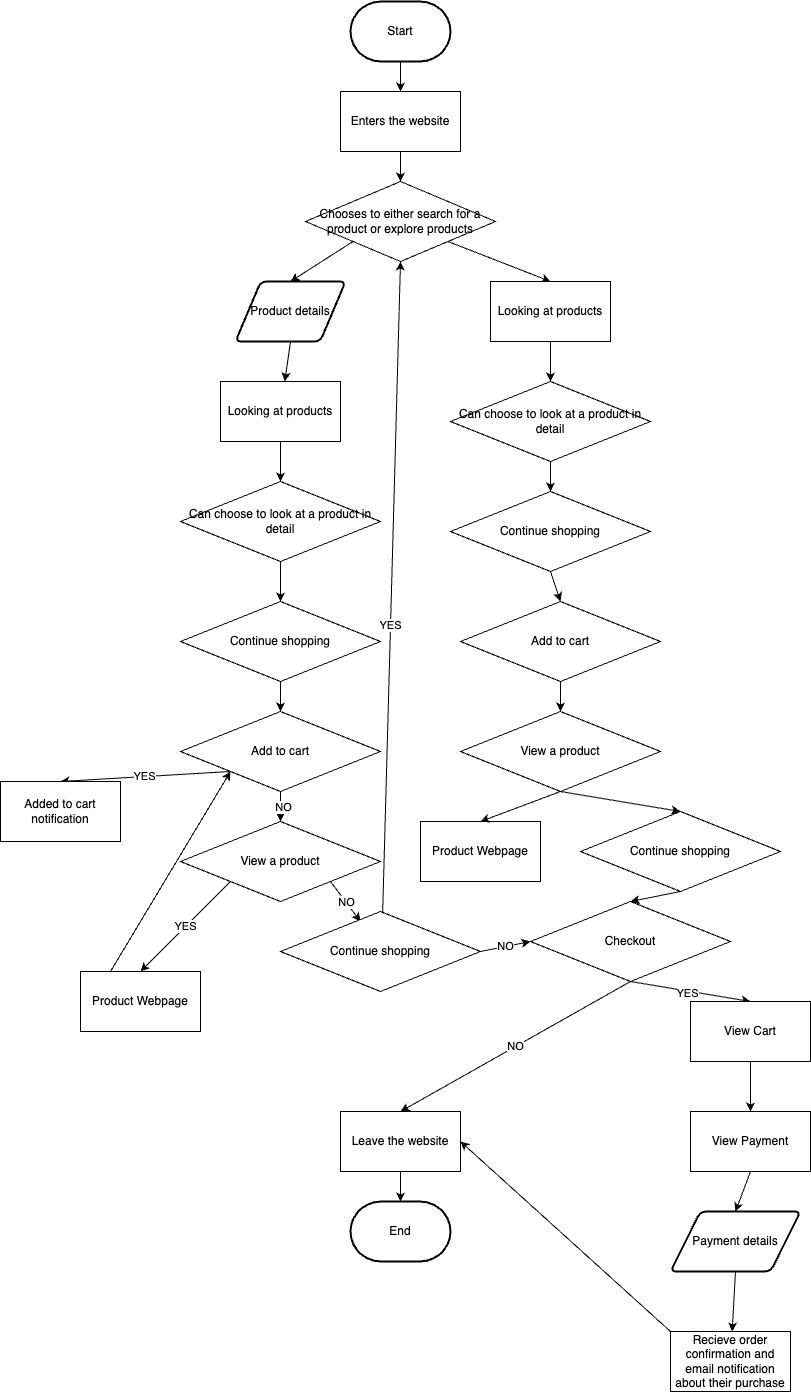

The diagram above was exported from draw.io. Its source (the exported page's mxGraphModel, read from the mxfile embedded in the PNG):
<mxGraphModel dx="2150" dy="1294" grid="1" gridSize="10" guides="1" tooltips="1" connect="1" arrows="1" fold="1" page="1" pageScale="1" pageWidth="850" pageHeight="1100" math="0" shadow="0">
  <root>
    <mxCell id="0" />
    <mxCell id="1" parent="0" />
    <mxCell id="8BNq-IK26Wnb-xmQS2uB-30" style="edgeStyle=none;html=1;exitX=0.5;exitY=1;exitDx=0;exitDy=0;exitPerimeter=0;entryX=0.5;entryY=0;entryDx=0;entryDy=0;" edge="1" parent="1" source="2" target="3">
      <mxGeometry relative="1" as="geometry" />
    </mxCell>
    <mxCell id="2" value="Start" style="strokeWidth=2;html=1;shape=mxgraph.flowchart.terminator;whiteSpace=wrap;" vertex="1" parent="1">
      <mxGeometry x="270" y="10" width="100" height="60" as="geometry" />
    </mxCell>
    <mxCell id="8BNq-IK26Wnb-xmQS2uB-31" style="edgeStyle=none;html=1;exitX=0.5;exitY=1;exitDx=0;exitDy=0;entryX=0.5;entryY=0;entryDx=0;entryDy=0;" edge="1" parent="1" source="3" target="5">
      <mxGeometry relative="1" as="geometry" />
    </mxCell>
    <mxCell id="3" value="Enters the website" style="rounded=0;whiteSpace=wrap;html=1;" vertex="1" parent="1">
      <mxGeometry x="260" y="100" width="120" height="60" as="geometry" />
    </mxCell>
    <mxCell id="8BNq-IK26Wnb-xmQS2uB-32" style="edgeStyle=none;html=1;exitX=0;exitY=1;exitDx=0;exitDy=0;entryX=0.5;entryY=0;entryDx=0;entryDy=0;" edge="1" parent="1" source="5" target="7">
      <mxGeometry relative="1" as="geometry" />
    </mxCell>
    <mxCell id="8BNq-IK26Wnb-xmQS2uB-33" style="edgeStyle=none;html=1;exitX=1;exitY=1;exitDx=0;exitDy=0;entryX=0.5;entryY=0;entryDx=0;entryDy=0;" edge="1" parent="1" source="5" target="8">
      <mxGeometry relative="1" as="geometry" />
    </mxCell>
    <mxCell id="5" value="Chooses to either search for a product or explore products&lt;br&gt;" style="rhombus;whiteSpace=wrap;html=1;" vertex="1" parent="1">
      <mxGeometry x="225" y="190" width="190" height="80" as="geometry" />
    </mxCell>
    <mxCell id="8BNq-IK26Wnb-xmQS2uB-34" style="edgeStyle=none;html=1;exitX=0.5;exitY=1;exitDx=0;exitDy=0;" edge="1" parent="1" source="7" target="10">
      <mxGeometry relative="1" as="geometry" />
    </mxCell>
    <mxCell id="7" value="Product details" style="shape=parallelogram;html=1;strokeWidth=2;perimeter=parallelogramPerimeter;whiteSpace=wrap;rounded=1;arcSize=12;size=0.23;" vertex="1" parent="1">
      <mxGeometry x="155" y="290" width="110" height="60" as="geometry" />
    </mxCell>
    <mxCell id="8BNq-IK26Wnb-xmQS2uB-45" style="edgeStyle=none;html=1;exitX=0.5;exitY=1;exitDx=0;exitDy=0;entryX=0.5;entryY=0;entryDx=0;entryDy=0;" edge="1" parent="1" source="8" target="13">
      <mxGeometry relative="1" as="geometry" />
    </mxCell>
    <mxCell id="8" value="Looking at products" style="rounded=0;whiteSpace=wrap;html=1;" vertex="1" parent="1">
      <mxGeometry x="410" y="290" width="120" height="60" as="geometry" />
    </mxCell>
    <mxCell id="8BNq-IK26Wnb-xmQS2uB-35" style="edgeStyle=none;html=1;exitX=0.5;exitY=1;exitDx=0;exitDy=0;entryX=0.5;entryY=0;entryDx=0;entryDy=0;" edge="1" parent="1" source="10" target="11">
      <mxGeometry relative="1" as="geometry" />
    </mxCell>
    <mxCell id="10" value="Looking at products" style="rounded=0;whiteSpace=wrap;html=1;" vertex="1" parent="1">
      <mxGeometry x="140" y="390" width="120" height="60" as="geometry" />
    </mxCell>
    <mxCell id="8BNq-IK26Wnb-xmQS2uB-36" style="edgeStyle=none;html=1;exitX=0.5;exitY=1;exitDx=0;exitDy=0;entryX=0.5;entryY=0;entryDx=0;entryDy=0;" edge="1" parent="1" source="11" target="14">
      <mxGeometry relative="1" as="geometry" />
    </mxCell>
    <mxCell id="11" value="Can choose to look at a product in detail" style="rhombus;whiteSpace=wrap;html=1;" vertex="1" parent="1">
      <mxGeometry x="100" y="490" width="200" height="80" as="geometry" />
    </mxCell>
    <mxCell id="8BNq-IK26Wnb-xmQS2uB-46" style="edgeStyle=none;html=1;exitX=0.5;exitY=1;exitDx=0;exitDy=0;entryX=0.5;entryY=0;entryDx=0;entryDy=0;" edge="1" parent="1" source="13" target="15">
      <mxGeometry relative="1" as="geometry" />
    </mxCell>
    <mxCell id="13" value="Can choose to look at a product in detail" style="rhombus;whiteSpace=wrap;html=1;" vertex="1" parent="1">
      <mxGeometry x="370" y="390" width="200" height="80" as="geometry" />
    </mxCell>
    <mxCell id="8BNq-IK26Wnb-xmQS2uB-37" style="edgeStyle=none;html=1;exitX=0.5;exitY=1;exitDx=0;exitDy=0;entryX=0.5;entryY=0;entryDx=0;entryDy=0;" edge="1" parent="1" source="14" target="17">
      <mxGeometry relative="1" as="geometry" />
    </mxCell>
    <mxCell id="14" value="Continue shopping" style="rhombus;whiteSpace=wrap;html=1;" vertex="1" parent="1">
      <mxGeometry x="100" y="610" width="200" height="80" as="geometry" />
    </mxCell>
    <mxCell id="8BNq-IK26Wnb-xmQS2uB-47" style="edgeStyle=none;html=1;exitX=0.5;exitY=1;exitDx=0;exitDy=0;entryX=0.5;entryY=0;entryDx=0;entryDy=0;" edge="1" parent="1" source="15" target="18">
      <mxGeometry relative="1" as="geometry" />
    </mxCell>
    <mxCell id="15" value="Continue shopping" style="rhombus;whiteSpace=wrap;html=1;" vertex="1" parent="1">
      <mxGeometry x="370" y="500" width="200" height="80" as="geometry" />
    </mxCell>
    <mxCell id="8BNq-IK26Wnb-xmQS2uB-39" style="edgeStyle=none;html=1;exitX=0.5;exitY=1;exitDx=0;exitDy=0;entryX=0.5;entryY=0;entryDx=0;entryDy=0;" edge="1" parent="1" source="17" target="8BNq-IK26Wnb-xmQS2uB-38">
      <mxGeometry relative="1" as="geometry" />
    </mxCell>
    <mxCell id="8BNq-IK26Wnb-xmQS2uB-63" value="NO" style="edgeLabel;html=1;align=center;verticalAlign=middle;resizable=0;points=[];" vertex="1" connectable="0" parent="8BNq-IK26Wnb-xmQS2uB-39">
      <mxGeometry y="2" relative="1" as="geometry">
        <mxPoint y="-1" as="offset" />
      </mxGeometry>
    </mxCell>
    <mxCell id="8BNq-IK26Wnb-xmQS2uB-65" value="YES" style="edgeStyle=none;html=1;exitX=0;exitY=1;exitDx=0;exitDy=0;entryX=0.5;entryY=0;entryDx=0;entryDy=0;" edge="1" parent="1" source="17" target="8BNq-IK26Wnb-xmQS2uB-64">
      <mxGeometry relative="1" as="geometry" />
    </mxCell>
    <mxCell id="17" value="Add to cart" style="rhombus;whiteSpace=wrap;html=1;" vertex="1" parent="1">
      <mxGeometry x="100" y="720" width="200" height="80" as="geometry" />
    </mxCell>
    <mxCell id="8BNq-IK26Wnb-xmQS2uB-48" style="edgeStyle=none;html=1;exitX=0.5;exitY=1;exitDx=0;exitDy=0;entryX=0.5;entryY=0;entryDx=0;entryDy=0;" edge="1" parent="1" source="18" target="20">
      <mxGeometry relative="1" as="geometry" />
    </mxCell>
    <mxCell id="18" value="Add to cart" style="rhombus;whiteSpace=wrap;html=1;" vertex="1" parent="1">
      <mxGeometry x="380" y="610" width="200" height="80" as="geometry" />
    </mxCell>
    <mxCell id="19" value="Product Webpage" style="rounded=0;whiteSpace=wrap;html=1;" vertex="1" parent="1">
      <mxGeometry x="340" y="830" width="120" height="60" as="geometry" />
    </mxCell>
    <mxCell id="8BNq-IK26Wnb-xmQS2uB-49" style="edgeStyle=none;html=1;entryX=0.5;entryY=0;entryDx=0;entryDy=0;" edge="1" parent="1" target="19">
      <mxGeometry relative="1" as="geometry">
        <mxPoint x="400" y="830" as="sourcePoint" />
      </mxGeometry>
    </mxCell>
    <mxCell id="8BNq-IK26Wnb-xmQS2uB-50" style="edgeStyle=none;html=1;" edge="1" parent="1">
      <mxGeometry relative="1" as="geometry">
        <mxPoint x="400" y="830" as="targetPoint" />
        <mxPoint x="400" y="830" as="sourcePoint" />
      </mxGeometry>
    </mxCell>
    <mxCell id="8BNq-IK26Wnb-xmQS2uB-51" style="edgeStyle=none;html=1;exitX=0.5;exitY=1;exitDx=0;exitDy=0;" edge="1" parent="1" source="20">
      <mxGeometry relative="1" as="geometry">
        <mxPoint x="400" y="830" as="targetPoint" />
      </mxGeometry>
    </mxCell>
    <mxCell id="8BNq-IK26Wnb-xmQS2uB-52" style="edgeStyle=none;html=1;exitX=0.5;exitY=1;exitDx=0;exitDy=0;entryX=0.5;entryY=0;entryDx=0;entryDy=0;" edge="1" parent="1" source="20" target="8BNq-IK26Wnb-xmQS2uB-20">
      <mxGeometry relative="1" as="geometry" />
    </mxCell>
    <mxCell id="20" value="View a product" style="rhombus;whiteSpace=wrap;html=1;" vertex="1" parent="1">
      <mxGeometry x="380" y="720" width="200" height="80" as="geometry" />
    </mxCell>
    <mxCell id="8BNq-IK26Wnb-xmQS2uB-53" style="edgeStyle=none;html=1;exitX=0.5;exitY=1;exitDx=0;exitDy=0;entryX=0.5;entryY=0;entryDx=0;entryDy=0;" edge="1" parent="1" source="8BNq-IK26Wnb-xmQS2uB-20" target="8BNq-IK26Wnb-xmQS2uB-21">
      <mxGeometry relative="1" as="geometry" />
    </mxCell>
    <mxCell id="8BNq-IK26Wnb-xmQS2uB-20" value="Continue shopping" style="rhombus;whiteSpace=wrap;html=1;" vertex="1" parent="1">
      <mxGeometry x="500" y="820" width="200" height="80" as="geometry" />
    </mxCell>
    <mxCell id="8BNq-IK26Wnb-xmQS2uB-54" style="edgeStyle=none;html=1;exitX=0.5;exitY=1;exitDx=0;exitDy=0;entryX=0.5;entryY=0;entryDx=0;entryDy=0;" edge="1" parent="1" source="8BNq-IK26Wnb-xmQS2uB-21" target="8BNq-IK26Wnb-xmQS2uB-24">
      <mxGeometry relative="1" as="geometry" />
    </mxCell>
    <mxCell id="8BNq-IK26Wnb-xmQS2uB-61" value="YES" style="edgeLabel;html=1;align=center;verticalAlign=middle;resizable=0;points=[];" vertex="1" connectable="0" parent="8BNq-IK26Wnb-xmQS2uB-54">
      <mxGeometry x="-0.0622" y="-2" relative="1" as="geometry">
        <mxPoint x="-1" y="-1" as="offset" />
      </mxGeometry>
    </mxCell>
    <mxCell id="8BNq-IK26Wnb-xmQS2uB-62" value="NO" style="edgeStyle=none;html=1;exitX=0.5;exitY=1;exitDx=0;exitDy=0;entryX=0.5;entryY=0;entryDx=0;entryDy=0;" edge="1" parent="1" source="8BNq-IK26Wnb-xmQS2uB-21" target="8BNq-IK26Wnb-xmQS2uB-23">
      <mxGeometry relative="1" as="geometry" />
    </mxCell>
    <mxCell id="8BNq-IK26Wnb-xmQS2uB-21" value="Checkout" style="rhombus;whiteSpace=wrap;html=1;" vertex="1" parent="1">
      <mxGeometry x="450" y="910" width="200" height="80" as="geometry" />
    </mxCell>
    <mxCell id="8BNq-IK26Wnb-xmQS2uB-22" value="End" style="strokeWidth=2;html=1;shape=mxgraph.flowchart.terminator;whiteSpace=wrap;" vertex="1" parent="1">
      <mxGeometry x="270" y="1210" width="100" height="60" as="geometry" />
    </mxCell>
    <mxCell id="8BNq-IK26Wnb-xmQS2uB-59" style="edgeStyle=none;html=1;exitX=0.5;exitY=1;exitDx=0;exitDy=0;entryX=0.5;entryY=0;entryDx=0;entryDy=0;entryPerimeter=0;" edge="1" parent="1" source="8BNq-IK26Wnb-xmQS2uB-23" target="8BNq-IK26Wnb-xmQS2uB-22">
      <mxGeometry relative="1" as="geometry" />
    </mxCell>
    <mxCell id="8BNq-IK26Wnb-xmQS2uB-23" value="Leave the website" style="rounded=0;whiteSpace=wrap;html=1;" vertex="1" parent="1">
      <mxGeometry x="260" y="1120" width="120" height="60" as="geometry" />
    </mxCell>
    <mxCell id="8BNq-IK26Wnb-xmQS2uB-55" style="edgeStyle=none;html=1;exitX=0.5;exitY=1;exitDx=0;exitDy=0;" edge="1" parent="1" source="8BNq-IK26Wnb-xmQS2uB-24" target="8BNq-IK26Wnb-xmQS2uB-25">
      <mxGeometry relative="1" as="geometry" />
    </mxCell>
    <mxCell id="8BNq-IK26Wnb-xmQS2uB-24" value="View Cart" style="rounded=0;whiteSpace=wrap;html=1;" vertex="1" parent="1">
      <mxGeometry x="610" y="1010" width="120" height="60" as="geometry" />
    </mxCell>
    <mxCell id="8BNq-IK26Wnb-xmQS2uB-56" style="edgeStyle=none;html=1;exitX=0.5;exitY=1;exitDx=0;exitDy=0;entryX=0.5;entryY=0;entryDx=0;entryDy=0;" edge="1" parent="1" source="8BNq-IK26Wnb-xmQS2uB-25" target="8BNq-IK26Wnb-xmQS2uB-26">
      <mxGeometry relative="1" as="geometry" />
    </mxCell>
    <mxCell id="8BNq-IK26Wnb-xmQS2uB-25" value="View Payment" style="rounded=0;whiteSpace=wrap;html=1;" vertex="1" parent="1">
      <mxGeometry x="610" y="1120" width="120" height="60" as="geometry" />
    </mxCell>
    <mxCell id="8BNq-IK26Wnb-xmQS2uB-57" style="edgeStyle=none;html=1;exitX=0.5;exitY=1;exitDx=0;exitDy=0;" edge="1" parent="1" source="8BNq-IK26Wnb-xmQS2uB-26" target="8BNq-IK26Wnb-xmQS2uB-27">
      <mxGeometry relative="1" as="geometry" />
    </mxCell>
    <mxCell id="8BNq-IK26Wnb-xmQS2uB-26" value="Payment details" style="shape=parallelogram;html=1;strokeWidth=2;perimeter=parallelogramPerimeter;whiteSpace=wrap;rounded=1;arcSize=12;size=0.23;" vertex="1" parent="1">
      <mxGeometry x="590" y="1220" width="130" height="60" as="geometry" />
    </mxCell>
    <mxCell id="8BNq-IK26Wnb-xmQS2uB-58" style="edgeStyle=none;html=1;exitX=0;exitY=0;exitDx=0;exitDy=0;entryX=1;entryY=0.5;entryDx=0;entryDy=0;" edge="1" parent="1" source="8BNq-IK26Wnb-xmQS2uB-27" target="8BNq-IK26Wnb-xmQS2uB-23">
      <mxGeometry relative="1" as="geometry" />
    </mxCell>
    <mxCell id="8BNq-IK26Wnb-xmQS2uB-27" value="Recieve order confirmation and email notification about their purchase" style="rounded=0;whiteSpace=wrap;html=1;" vertex="1" parent="1">
      <mxGeometry x="590" y="1340" width="120" height="60" as="geometry" />
    </mxCell>
    <mxCell id="8BNq-IK26Wnb-xmQS2uB-42" value="YES" style="edgeStyle=none;html=1;exitX=0;exitY=1;exitDx=0;exitDy=0;entryX=0.5;entryY=0;entryDx=0;entryDy=0;" edge="1" parent="1" source="8BNq-IK26Wnb-xmQS2uB-38" target="8BNq-IK26Wnb-xmQS2uB-40">
      <mxGeometry relative="1" as="geometry">
        <Array as="points">
          <mxPoint x="120" y="920" />
        </Array>
      </mxGeometry>
    </mxCell>
    <mxCell id="8BNq-IK26Wnb-xmQS2uB-43" value="NO" style="edgeStyle=none;html=1;exitX=1;exitY=1;exitDx=0;exitDy=0;entryX=0.4;entryY=0.125;entryDx=0;entryDy=0;entryPerimeter=0;" edge="1" parent="1" source="8BNq-IK26Wnb-xmQS2uB-38" target="8BNq-IK26Wnb-xmQS2uB-41">
      <mxGeometry relative="1" as="geometry" />
    </mxCell>
    <mxCell id="8BNq-IK26Wnb-xmQS2uB-38" value="View a product" style="rhombus;whiteSpace=wrap;html=1;" vertex="1" parent="1">
      <mxGeometry x="100" y="830" width="200" height="80" as="geometry" />
    </mxCell>
    <mxCell id="8BNq-IK26Wnb-xmQS2uB-66" style="edgeStyle=none;html=1;exitX=0.25;exitY=0;exitDx=0;exitDy=0;entryX=0;entryY=1;entryDx=0;entryDy=0;" edge="1" parent="1" source="8BNq-IK26Wnb-xmQS2uB-40" target="17">
      <mxGeometry relative="1" as="geometry" />
    </mxCell>
    <mxCell id="8BNq-IK26Wnb-xmQS2uB-40" value="Product Webpage" style="rounded=0;whiteSpace=wrap;html=1;" vertex="1" parent="1">
      <mxGeometry y="980" width="120" height="60" as="geometry" />
    </mxCell>
    <mxCell id="8BNq-IK26Wnb-xmQS2uB-44" value="YES" style="edgeStyle=none;html=1;exitX=0.5;exitY=1;exitDx=0;exitDy=0;entryX=0.5;entryY=1;entryDx=0;entryDy=0;" edge="1" parent="1" source="8BNq-IK26Wnb-xmQS2uB-41" target="5">
      <mxGeometry relative="1" as="geometry" />
    </mxCell>
    <mxCell id="8BNq-IK26Wnb-xmQS2uB-60" value="NO" style="edgeStyle=none;html=1;exitX=1;exitY=0.5;exitDx=0;exitDy=0;entryX=0;entryY=0.5;entryDx=0;entryDy=0;" edge="1" parent="1" source="8BNq-IK26Wnb-xmQS2uB-41" target="8BNq-IK26Wnb-xmQS2uB-21">
      <mxGeometry relative="1" as="geometry" />
    </mxCell>
    <mxCell id="8BNq-IK26Wnb-xmQS2uB-41" value="Continue shopping" style="rhombus;whiteSpace=wrap;html=1;" vertex="1" parent="1">
      <mxGeometry x="200" y="920" width="200" height="80" as="geometry" />
    </mxCell>
    <mxCell id="8BNq-IK26Wnb-xmQS2uB-64" value="Added to cart notification" style="rounded=0;whiteSpace=wrap;html=1;" vertex="1" parent="1">
      <mxGeometry x="-80" y="790" width="120" height="60" as="geometry" />
    </mxCell>
  </root>
</mxGraphModel>